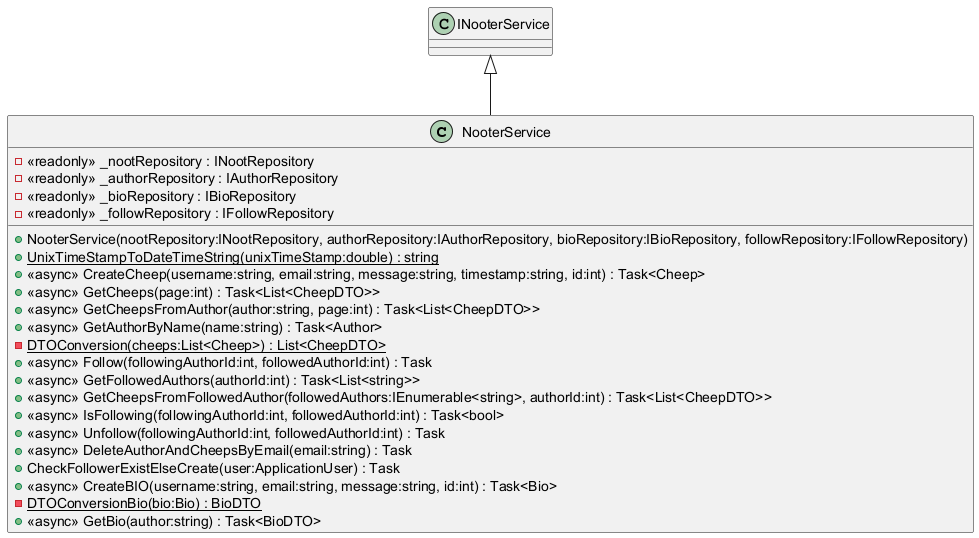

The diagram above was rendered by PlantUML. Its source (embedded in the PNG):
@startuml
class NooterService {
    - <<readonly>> _nootRepository : INootRepository
    - <<readonly>> _authorRepository : IAuthorRepository
    - <<readonly>> _bioRepository : IBioRepository
    - <<readonly>> _followRepository : IFollowRepository
    + NooterService(nootRepository:INootRepository, authorRepository:IAuthorRepository, bioRepository:IBioRepository, followRepository:IFollowRepository)
    + {static} UnixTimeStampToDateTimeString(unixTimeStamp:double) : string
    + <<async>> CreateCheep(username:string, email:string, message:string, timestamp:string, id:int) : Task<Cheep>
    + <<async>> GetCheeps(page:int) : Task<List<CheepDTO>>
    + <<async>> GetCheepsFromAuthor(author:string, page:int) : Task<List<CheepDTO>>
    + <<async>> GetAuthorByName(name:string) : Task<Author>
    - {static} DTOConversion(cheeps:List<Cheep>) : List<CheepDTO>
    + <<async>> Follow(followingAuthorId:int, followedAuthorId:int) : Task
    + <<async>> GetFollowedAuthors(authorId:int) : Task<List<string>>
    + <<async>> GetCheepsFromFollowedAuthor(followedAuthors:IEnumerable<string>, authorId:int) : Task<List<CheepDTO>>
    + <<async>> IsFollowing(followingAuthorId:int, followedAuthorId:int) : Task<bool>
    + <<async>> Unfollow(followingAuthorId:int, followedAuthorId:int) : Task
    + <<async>> DeleteAuthorAndCheepsByEmail(email:string) : Task
    + CheckFollowerExistElseCreate(user:ApplicationUser) : Task
    + <<async>> CreateBIO(username:string, email:string, message:string, id:int) : Task<Bio>
    - {static} DTOConversionBio(bio:Bio) : BioDTO
    + <<async>> GetBio(author:string) : Task<BioDTO>
}
INooterService <|-- NooterService
@enduml